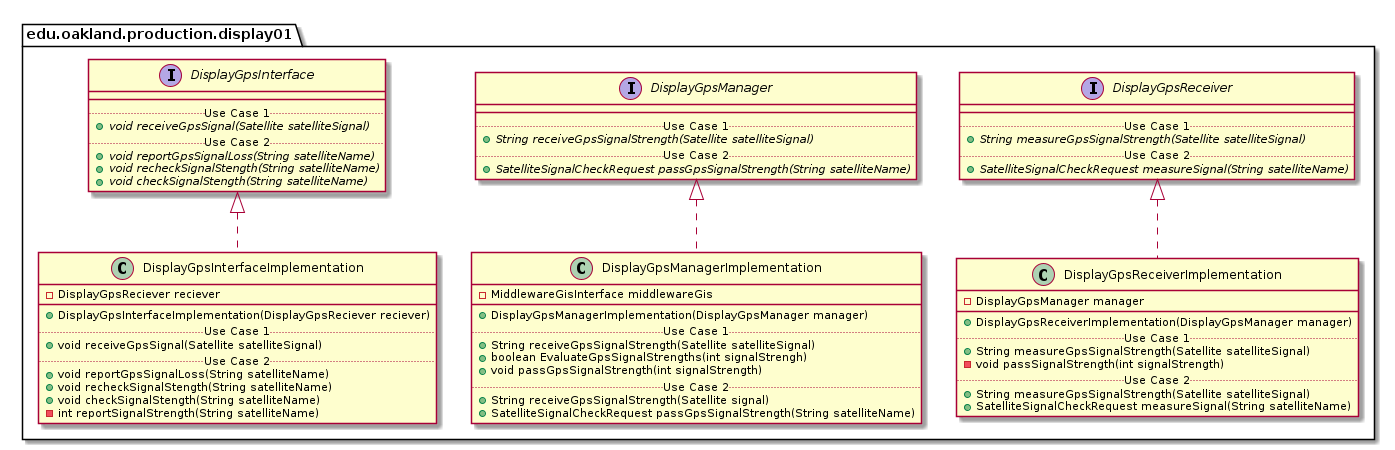

The diagram above was rendered by PlantUML. Its source (embedded in the PNG):
@startuml Display01ProductionPackage_InternalDependencies

package edu.oakland.production.display01 {
    
}


package edu.oakland.production.display01 {
    interface DisplayGpsInterface {
        __
        .. Use Case 1 ..
        {abstract} + void receiveGpsSignal(Satellite satelliteSignal)
        .. Use Case 2 ..
        {abstract} + void reportGpsSignalLoss(String satelliteName)
        {abstract} + void recheckSignalStength(String satelliteName)
        {abstract} + void checkSignalStength(String satelliteName)
    }
}


package edu.oakland.production.display01 {
    interface DisplayGpsManager {
        __
        .. Use Case 1 ..
        {abstract} + String receiveGpsSignalStrength(Satellite satelliteSignal)
        .. Use Case 2 ..
        {abstract} + SatelliteSignalCheckRequest passGpsSignalStrength(String satelliteName)
    }
}


package edu.oakland.production.display01 {
    interface DisplayGpsReceiver {
        __
        .. Use Case 1 ..
        {abstract} + String measureGpsSignalStrength(Satellite satelliteSignal)
        .. Use Case 2 ..
        {abstract} + SatelliteSignalCheckRequest measureSignal(String satelliteName)
    }
}



package edu.oakland.production.display01 {
    class DisplayGpsInterfaceImplementation {
        - DisplayGpsReciever reciever
        __
        + DisplayGpsInterfaceImplementation(DisplayGpsReciever reciever)
        .. Use Case 1 ..
        + void receiveGpsSignal(Satellite satelliteSignal)
        .. Use Case 2 ..
        + void reportGpsSignalLoss(String satelliteName)
        + void recheckSignalStength(String satelliteName)
        + void checkSignalStength(String satelliteName)
        - int reportSignalStrength(String satelliteName)
    }
}


DisplayGpsInterfaceImplementation .up.|> DisplayGpsInterface

package edu.oakland.production.display01 {
  class DisplayGpsManagerImplementation {
    - MiddlewareGisInterface middlewareGis
   __
    + DisplayGpsManagerImplementation(DisplayGpsManager manager)
    .. Use Case 1 ..
    + String receiveGpsSignalStrength(Satellite satelliteSignal)
    + boolean EvaluateGpsSignalStrengths(int signalStrengh)
    + void passGpsSignalStrength(int signalStrength)
    .. Use Case 2 ..
    + String receiveGpsSignalStrength(Satellite signal)
    + SatelliteSignalCheckRequest passGpsSignalStrength(String satelliteName)
    }
}


DisplayGpsManagerImplementation .up.|> DisplayGpsManager

package edu.oakland.production.display01 {
    class DisplayGpsReceiverImplementation {
        - DisplayGpsManager manager
        __
        + DisplayGpsReceiverImplementation(DisplayGpsManager manager)
        .. Use Case 1 ..
        + String measureGpsSignalStrength(Satellite satelliteSignal)
        - void passSignalStrength(int signalStrength)
        .. Use Case 2 ..
        + String measureGpsSignalStrength(Satellite satelliteSignal)
        + SatelliteSignalCheckRequest measureSignal(String satelliteName)
    }
}


DisplayGpsReceiverImplementation .up.|> DisplayGpsReceiver

@enduml